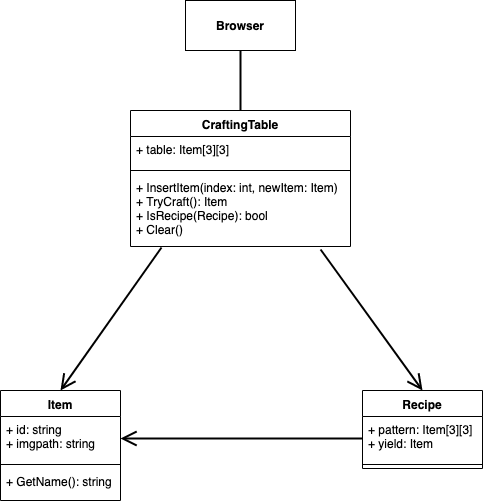

The diagram above was exported from draw.io. Its source (the exported page's mxGraphModel, read from the mxfile embedded in the PNG):
<mxGraphModel dx="1106" dy="793" grid="1" gridSize="10" guides="1" tooltips="1" connect="1" arrows="1" fold="1" page="1" pageScale="1" pageWidth="850" pageHeight="1100" math="0" shadow="0">
  <root>
    <mxCell id="0" />
    <mxCell id="1" parent="0" />
    <mxCell id="2" value="Item" style="swimlane;fontStyle=1;align=center;verticalAlign=top;childLayout=stackLayout;horizontal=1;startSize=26;horizontalStack=0;resizeParent=1;resizeParentMax=0;resizeLast=0;collapsible=1;marginBottom=0;" vertex="1" parent="1">
      <mxGeometry x="200" y="680" width="120" height="110" as="geometry">
        <mxRectangle x="220" y="220" width="60" height="26" as="alternateBounds" />
      </mxGeometry>
    </mxCell>
    <mxCell id="3" value="+ id: string&#10;+ imgpath: string" style="text;strokeColor=none;fillColor=none;align=left;verticalAlign=top;spacingLeft=4;spacingRight=4;overflow=hidden;rotatable=0;points=[[0,0.5],[1,0.5]];portConstraint=eastwest;" vertex="1" parent="2">
      <mxGeometry y="26" width="120" height="44" as="geometry" />
    </mxCell>
    <mxCell id="4" value="" style="line;strokeWidth=1;fillColor=none;align=left;verticalAlign=middle;spacingTop=-1;spacingLeft=3;spacingRight=3;rotatable=0;labelPosition=right;points=[];portConstraint=eastwest;" vertex="1" parent="2">
      <mxGeometry y="70" width="120" height="8" as="geometry" />
    </mxCell>
    <mxCell id="5" value="+ GetName(): string" style="text;strokeColor=none;fillColor=none;align=left;verticalAlign=top;spacingLeft=4;spacingRight=4;overflow=hidden;rotatable=0;points=[[0,0.5],[1,0.5]];portConstraint=eastwest;" vertex="1" parent="2">
      <mxGeometry y="78" width="120" height="32" as="geometry" />
    </mxCell>
    <mxCell id="6" value="CraftingTable" style="swimlane;fontStyle=1;align=center;verticalAlign=top;childLayout=stackLayout;horizontal=1;startSize=26;horizontalStack=0;resizeParent=1;resizeParentMax=0;resizeLast=0;collapsible=1;marginBottom=0;" vertex="1" parent="1">
      <mxGeometry x="330" y="400" width="220" height="136" as="geometry">
        <mxRectangle x="330" y="400" width="100" height="26" as="alternateBounds" />
      </mxGeometry>
    </mxCell>
    <mxCell id="7" value="+ table: Item[3][3]" style="text;strokeColor=none;fillColor=none;align=left;verticalAlign=top;spacingLeft=4;spacingRight=4;overflow=hidden;rotatable=0;points=[[0,0.5],[1,0.5]];portConstraint=eastwest;" vertex="1" parent="6">
      <mxGeometry y="26" width="220" height="30" as="geometry" />
    </mxCell>
    <mxCell id="8" value="" style="line;strokeWidth=1;fillColor=none;align=left;verticalAlign=middle;spacingTop=-1;spacingLeft=3;spacingRight=3;rotatable=0;labelPosition=right;points=[];portConstraint=eastwest;" vertex="1" parent="6">
      <mxGeometry y="56" width="220" height="8" as="geometry" />
    </mxCell>
    <mxCell id="9" value="+ InsertItem(index: int, newItem: Item)&#10;+ TryCraft(): Item&#10;+ IsRecipe(Recipe): bool&#10;+ Clear()" style="text;strokeColor=none;fillColor=none;align=left;verticalAlign=top;spacingLeft=4;spacingRight=4;overflow=hidden;rotatable=0;points=[[0,0.5],[1,0.5]];portConstraint=eastwest;" vertex="1" parent="6">
      <mxGeometry y="64" width="220" height="72" as="geometry" />
    </mxCell>
    <mxCell id="10" value="Recipe" style="swimlane;fontStyle=1;align=center;verticalAlign=top;childLayout=stackLayout;horizontal=1;startSize=26;horizontalStack=0;resizeParent=1;resizeParentMax=0;resizeLast=0;collapsible=1;marginBottom=0;" vertex="1" parent="1">
      <mxGeometry x="562" y="680" width="120" height="78" as="geometry">
        <mxRectangle x="420" y="240" width="70" height="26" as="alternateBounds" />
      </mxGeometry>
    </mxCell>
    <mxCell id="11" value="+ pattern: Item[3][3]&#10;+ yield: Item" style="text;strokeColor=none;fillColor=none;align=left;verticalAlign=top;spacingLeft=4;spacingRight=4;overflow=hidden;rotatable=0;points=[[0,0.5],[1,0.5]];portConstraint=eastwest;" vertex="1" parent="10">
      <mxGeometry y="26" width="120" height="44" as="geometry" />
    </mxCell>
    <mxCell id="12" value="" style="line;strokeWidth=1;fillColor=none;align=left;verticalAlign=middle;spacingTop=-1;spacingLeft=3;spacingRight=3;rotatable=0;labelPosition=right;points=[];portConstraint=eastwest;" vertex="1" parent="10">
      <mxGeometry y="70" width="120" height="8" as="geometry" />
    </mxCell>
    <mxCell id="13" value="" style="endArrow=open;endFill=1;endSize=12;html=1;exitX=0.141;exitY=1.014;exitDx=0;exitDy=0;entryX=0.5;entryY=0;entryDx=0;entryDy=0;strokeWidth=2;exitPerimeter=0;" edge="1" source="9" target="2" parent="1">
      <mxGeometry width="160" relative="1" as="geometry">
        <mxPoint x="290" y="580" as="sourcePoint" />
        <mxPoint x="380" y="620" as="targetPoint" />
      </mxGeometry>
    </mxCell>
    <mxCell id="14" value="" style="endArrow=open;endFill=1;endSize=12;html=1;strokeWidth=2;entryX=0.5;entryY=0;entryDx=0;entryDy=0;exitX=0.864;exitY=1.042;exitDx=0;exitDy=0;exitPerimeter=0;" edge="1" source="9" target="10" parent="1">
      <mxGeometry width="160" relative="1" as="geometry">
        <mxPoint x="520" y="660" as="sourcePoint" />
        <mxPoint x="360" y="660" as="targetPoint" />
      </mxGeometry>
    </mxCell>
    <mxCell id="15" value="" style="endArrow=open;endFill=1;endSize=12;html=1;strokeWidth=2;exitX=0;exitY=0.5;exitDx=0;exitDy=0;entryX=1;entryY=0.5;entryDx=0;entryDy=0;" edge="1" source="11" target="3" parent="1">
      <mxGeometry width="160" relative="1" as="geometry">
        <mxPoint x="380" y="620" as="sourcePoint" />
        <mxPoint x="540" y="620" as="targetPoint" />
      </mxGeometry>
    </mxCell>
    <mxCell id="16" value="&lt;b&gt;Browser&lt;/b&gt;" style="html=1;" vertex="1" parent="1">
      <mxGeometry x="385" y="290" width="110" height="50" as="geometry" />
    </mxCell>
    <mxCell id="17" value="" style="endArrow=none;html=1;strokeWidth=2;entryX=0.5;entryY=1;entryDx=0;entryDy=0;exitX=0.5;exitY=0;exitDx=0;exitDy=0;" edge="1" source="6" target="16" parent="1">
      <mxGeometry width="50" height="50" relative="1" as="geometry">
        <mxPoint x="290" y="340" as="sourcePoint" />
        <mxPoint x="340" y="290" as="targetPoint" />
      </mxGeometry>
    </mxCell>
  </root>
</mxGraphModel>